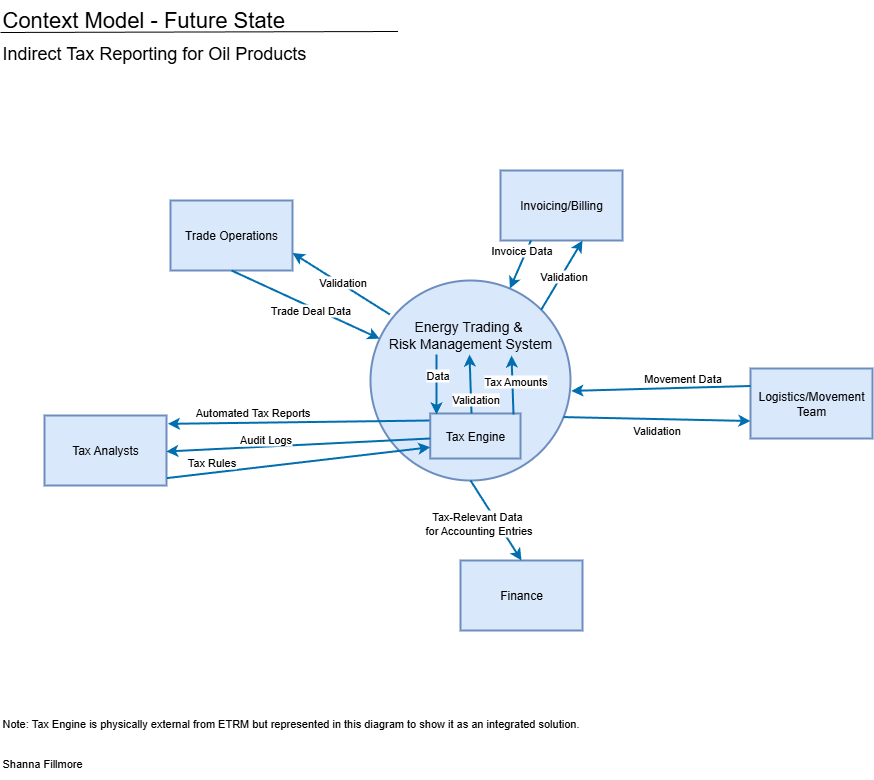

The diagram above was exported from draw.io. Its source (the exported page's mxGraphModel, read from the mxfile embedded in the PNG):
<mxGraphModel dx="778" dy="540" grid="1" gridSize="10" guides="1" tooltips="1" connect="1" arrows="1" fold="1" page="1" pageScale="1" pageWidth="1100" pageHeight="850" math="0" shadow="0">
  <root>
    <mxCell id="8Wa2pGFzOvgebgYTgbUt-0" />
    <mxCell id="8Wa2pGFzOvgebgYTgbUt-1" parent="8Wa2pGFzOvgebgYTgbUt-0" />
    <mxCell id="8Wa2pGFzOvgebgYTgbUt-2" value="&lt;font style=&quot;font-size: 14px;&quot;&gt;Energy Trading &amp;amp;&amp;nbsp;&lt;/font&gt;&lt;div&gt;&lt;font style=&quot;font-size: 14px;&quot;&gt;Risk Management System&lt;/font&gt;&lt;/div&gt;&lt;div&gt;&lt;font style=&quot;font-size: 14px;&quot;&gt;&lt;br&gt;&lt;/font&gt;&lt;/div&gt;&lt;div&gt;&lt;font style=&quot;font-size: 14px;&quot;&gt;&lt;br&gt;&lt;/font&gt;&lt;/div&gt;&lt;div&gt;&lt;br&gt;&lt;/div&gt;&lt;div&gt;&lt;br&gt;&lt;/div&gt;&lt;div&gt;&lt;br&gt;&lt;/div&gt;&lt;div&gt;&lt;br&gt;&lt;/div&gt;" style="ellipse;whiteSpace=wrap;html=1;aspect=fixed;fontSize=12;fillColor=#dae8fc;strokeColor=#6c8ebf;strokeWidth=2;" parent="8Wa2pGFzOvgebgYTgbUt-1" vertex="1">
      <mxGeometry x="410" y="320" width="200" height="200" as="geometry" />
    </mxCell>
    <mxCell id="8Wa2pGFzOvgebgYTgbUt-3" value="Trade Operations" style="rounded=0;whiteSpace=wrap;html=1;fillColor=#dae8fc;strokeColor=#6c8ebf;strokeWidth=2;" parent="8Wa2pGFzOvgebgYTgbUt-1" vertex="1">
      <mxGeometry x="210" y="240" width="122" height="70" as="geometry" />
    </mxCell>
    <mxCell id="8Wa2pGFzOvgebgYTgbUt-4" value="Tax Analysts" style="rounded=0;whiteSpace=wrap;html=1;fillColor=#dae8fc;strokeColor=#6c8ebf;strokeWidth=2;" parent="8Wa2pGFzOvgebgYTgbUt-1" vertex="1">
      <mxGeometry x="84" y="455" width="122" height="70" as="geometry" />
    </mxCell>
    <mxCell id="8Wa2pGFzOvgebgYTgbUt-5" value="Finance" style="rounded=0;whiteSpace=wrap;html=1;fillColor=#dae8fc;strokeColor=#6c8ebf;strokeWidth=2;" parent="8Wa2pGFzOvgebgYTgbUt-1" vertex="1">
      <mxGeometry x="500" y="600" width="122" height="70" as="geometry" />
    </mxCell>
    <mxCell id="8Wa2pGFzOvgebgYTgbUt-6" value="Logistics/Movement Team" style="rounded=0;whiteSpace=wrap;html=1;fillColor=#dae8fc;strokeColor=#6c8ebf;strokeWidth=2;" parent="8Wa2pGFzOvgebgYTgbUt-1" vertex="1">
      <mxGeometry x="790" y="408" width="122" height="70" as="geometry" />
    </mxCell>
    <mxCell id="8Wa2pGFzOvgebgYTgbUt-7" value="Invoicing/Billing" style="rounded=0;whiteSpace=wrap;html=1;fillColor=#dae8fc;strokeColor=#6c8ebf;strokeWidth=2;" parent="8Wa2pGFzOvgebgYTgbUt-1" vertex="1">
      <mxGeometry x="540" y="210" width="122" height="70" as="geometry" />
    </mxCell>
    <mxCell id="8Wa2pGFzOvgebgYTgbUt-8" value="" style="endArrow=classic;html=1;rounded=0;exitX=0.5;exitY=1;exitDx=0;exitDy=0;fillColor=#1ba1e2;strokeColor=#006EAF;strokeWidth=2;" parent="8Wa2pGFzOvgebgYTgbUt-1" source="8Wa2pGFzOvgebgYTgbUt-3" target="8Wa2pGFzOvgebgYTgbUt-2" edge="1">
      <mxGeometry width="50" height="50" relative="1" as="geometry">
        <mxPoint x="260" y="250" as="sourcePoint" />
        <mxPoint x="430" y="350" as="targetPoint" />
      </mxGeometry>
    </mxCell>
    <mxCell id="8Wa2pGFzOvgebgYTgbUt-9" value="Trade Deal Data" style="edgeLabel;html=1;align=center;verticalAlign=middle;resizable=0;points=[];" parent="8Wa2pGFzOvgebgYTgbUt-8" vertex="1" connectable="0">
      <mxGeometry x="0.6818" y="2" relative="1" as="geometry">
        <mxPoint x="-47" y="-16" as="offset" />
      </mxGeometry>
    </mxCell>
    <mxCell id="8Wa2pGFzOvgebgYTgbUt-12" value="" style="endArrow=classic;html=1;rounded=0;entryX=0.5;entryY=0;entryDx=0;entryDy=0;fillColor=#1ba1e2;strokeColor=#006EAF;strokeWidth=2;exitX=0.5;exitY=1;exitDx=0;exitDy=0;" parent="8Wa2pGFzOvgebgYTgbUt-1" source="8Wa2pGFzOvgebgYTgbUt-2" target="8Wa2pGFzOvgebgYTgbUt-5" edge="1">
      <mxGeometry width="50" height="50" relative="1" as="geometry">
        <mxPoint x="571" y="498" as="sourcePoint" />
        <mxPoint x="459" y="454" as="targetPoint" />
      </mxGeometry>
    </mxCell>
    <mxCell id="8Wa2pGFzOvgebgYTgbUt-13" value="Tax-Relevant Data&amp;nbsp;&lt;div&gt;for Accounting Entries&lt;/div&gt;" style="edgeLabel;html=1;align=center;verticalAlign=middle;resizable=0;points=[];" parent="8Wa2pGFzOvgebgYTgbUt-12" vertex="1" connectable="0">
      <mxGeometry x="-0.3738" relative="1" as="geometry">
        <mxPoint x="-9" y="17" as="offset" />
      </mxGeometry>
    </mxCell>
    <mxCell id="8Wa2pGFzOvgebgYTgbUt-14" value="" style="endArrow=classic;html=1;rounded=0;entryX=1.004;entryY=0.552;entryDx=0;entryDy=0;fillColor=#1ba1e2;strokeColor=#006EAF;exitX=0;exitY=0.25;exitDx=0;exitDy=0;strokeWidth=2;entryPerimeter=0;" parent="8Wa2pGFzOvgebgYTgbUt-1" source="8Wa2pGFzOvgebgYTgbUt-6" target="8Wa2pGFzOvgebgYTgbUt-2" edge="1">
      <mxGeometry width="50" height="50" relative="1" as="geometry">
        <mxPoint x="373" y="630" as="sourcePoint" />
        <mxPoint x="474.414" y="482.75400000000013" as="targetPoint" />
      </mxGeometry>
    </mxCell>
    <mxCell id="8Wa2pGFzOvgebgYTgbUt-15" value="Movement Data" style="edgeLabel;html=1;align=center;verticalAlign=middle;resizable=0;points=[];" parent="8Wa2pGFzOvgebgYTgbUt-14" vertex="1" connectable="0">
      <mxGeometry x="-0.3738" relative="1" as="geometry">
        <mxPoint x="-13" y="-10" as="offset" />
      </mxGeometry>
    </mxCell>
    <mxCell id="8Wa2pGFzOvgebgYTgbUt-18" value="" style="endArrow=classic;html=1;rounded=0;exitX=0.25;exitY=1;exitDx=0;exitDy=0;fillColor=#1ba1e2;strokeColor=#006EAF;strokeWidth=2;" parent="8Wa2pGFzOvgebgYTgbUt-1" source="8Wa2pGFzOvgebgYTgbUt-7" target="8Wa2pGFzOvgebgYTgbUt-2" edge="1">
      <mxGeometry width="50" height="50" relative="1" as="geometry">
        <mxPoint x="670" y="642" as="sourcePoint" />
        <mxPoint x="553" y="491" as="targetPoint" />
      </mxGeometry>
    </mxCell>
    <mxCell id="8Wa2pGFzOvgebgYTgbUt-19" value="Invoice Data" style="edgeLabel;html=1;align=center;verticalAlign=middle;resizable=0;points=[];" parent="8Wa2pGFzOvgebgYTgbUt-18" vertex="1" connectable="0">
      <mxGeometry x="-0.3738" relative="1" as="geometry">
        <mxPoint x="-4" y="-5" as="offset" />
      </mxGeometry>
    </mxCell>
    <mxCell id="8Wa2pGFzOvgebgYTgbUt-20" value="&lt;div&gt;&lt;div&gt;&lt;font style=&quot;font-size: 22px;&quot;&gt;Context Model - Future State&lt;/font&gt;&lt;/div&gt;&lt;/div&gt;" style="text;strokeColor=none;align=left;fillColor=none;html=1;verticalAlign=top;whiteSpace=wrap;rounded=0;" parent="8Wa2pGFzOvgebgYTgbUt-1" vertex="1">
      <mxGeometry x="40" y="40" width="395" height="50" as="geometry" />
    </mxCell>
    <mxCell id="8Wa2pGFzOvgebgYTgbUt-21" value="" style="endArrow=none;html=1;rounded=0;exitX=0;exitY=1;exitDx=0;exitDy=0;entryX=0.75;entryY=0;entryDx=0;entryDy=0;" parent="8Wa2pGFzOvgebgYTgbUt-1" edge="1">
      <mxGeometry width="50" height="50" relative="1" as="geometry">
        <mxPoint x="40" y="72" as="sourcePoint" />
        <mxPoint x="437.5" y="71" as="targetPoint" />
      </mxGeometry>
    </mxCell>
    <mxCell id="8Wa2pGFzOvgebgYTgbUt-22" value="&lt;div&gt;&lt;div&gt;&lt;font style=&quot;font-size: 18px;&quot;&gt;Indirect Tax Reporting for Oil Products&lt;/font&gt;&lt;/div&gt;&lt;/div&gt;" style="text;strokeColor=none;align=left;fillColor=none;html=1;verticalAlign=top;whiteSpace=wrap;rounded=0;" parent="8Wa2pGFzOvgebgYTgbUt-1" vertex="1">
      <mxGeometry x="40" y="76" width="530" height="50" as="geometry" />
    </mxCell>
    <mxCell id="8Wa2pGFzOvgebgYTgbUt-23" value="&lt;div&gt;&lt;div&gt;&lt;font&gt;Shanna Fillmore&lt;/font&gt;&lt;/div&gt;&lt;/div&gt;" style="text;strokeColor=none;align=left;fillColor=none;html=1;verticalAlign=top;whiteSpace=wrap;rounded=0;fontSize=11;" parent="8Wa2pGFzOvgebgYTgbUt-1" vertex="1">
      <mxGeometry x="40" y="790" width="170" height="30" as="geometry" />
    </mxCell>
    <mxCell id="8Wa2pGFzOvgebgYTgbUt-25" value="" style="endArrow=classic;html=1;rounded=0;entryX=1.011;entryY=0.119;entryDx=0;entryDy=0;fillColor=#1ba1e2;strokeColor=#006EAF;strokeWidth=2;entryPerimeter=0;" parent="8Wa2pGFzOvgebgYTgbUt-1" target="8Wa2pGFzOvgebgYTgbUt-4" edge="1">
      <mxGeometry width="50" height="50" relative="1" as="geometry">
        <mxPoint x="470" y="460" as="sourcePoint" />
        <mxPoint x="472" y="382" as="targetPoint" />
      </mxGeometry>
    </mxCell>
    <mxCell id="8Wa2pGFzOvgebgYTgbUt-26" value="Automated Tax Reports" style="edgeLabel;html=1;align=center;verticalAlign=middle;resizable=0;points=[];" parent="8Wa2pGFzOvgebgYTgbUt-25" vertex="1" connectable="0">
      <mxGeometry x="-0.2229" y="1" relative="1" as="geometry">
        <mxPoint x="-77" y="-11" as="offset" />
      </mxGeometry>
    </mxCell>
    <mxCell id="_LHDKknHPvVQW6Q7UFN--0" value="Tax Engine" style="rounded=0;whiteSpace=wrap;html=1;fillColor=#dae8fc;strokeColor=#6c8ebf;strokeWidth=2;" parent="8Wa2pGFzOvgebgYTgbUt-1" vertex="1">
      <mxGeometry x="469.75" y="453" width="90.25" height="45" as="geometry" />
    </mxCell>
    <mxCell id="WSYaqTh6MA5YEV_pctpX-1" value="" style="endArrow=classic;html=1;rounded=0;fillColor=#1ba1e2;strokeColor=#006EAF;exitX=0.5;exitY=0;exitDx=0;exitDy=0;strokeWidth=2;" parent="8Wa2pGFzOvgebgYTgbUt-1" edge="1">
      <mxGeometry width="50" height="50" relative="1" as="geometry">
        <mxPoint x="553" y="454" as="sourcePoint" />
        <mxPoint x="551" y="395" as="targetPoint" />
      </mxGeometry>
    </mxCell>
    <mxCell id="WSYaqTh6MA5YEV_pctpX-2" value="Tax Amounts" style="edgeLabel;html=1;align=center;verticalAlign=middle;resizable=0;points=[];" parent="WSYaqTh6MA5YEV_pctpX-1" vertex="1" connectable="0">
      <mxGeometry x="-0.3738" relative="1" as="geometry">
        <mxPoint x="2" y="-16" as="offset" />
      </mxGeometry>
    </mxCell>
    <mxCell id="WSYaqTh6MA5YEV_pctpX-3" value="" style="endArrow=classic;html=1;rounded=0;fillColor=#1ba1e2;strokeColor=#006EAF;strokeWidth=2;" parent="8Wa2pGFzOvgebgYTgbUt-1" edge="1">
      <mxGeometry width="50" height="50" relative="1" as="geometry">
        <mxPoint x="476" y="394" as="sourcePoint" />
        <mxPoint x="476" y="454" as="targetPoint" />
      </mxGeometry>
    </mxCell>
    <mxCell id="WSYaqTh6MA5YEV_pctpX-4" value="Data" style="edgeLabel;html=1;align=center;verticalAlign=middle;resizable=0;points=[];" parent="WSYaqTh6MA5YEV_pctpX-3" vertex="1" connectable="0">
      <mxGeometry x="-0.3738" relative="1" as="geometry">
        <mxPoint y="1" as="offset" />
      </mxGeometry>
    </mxCell>
    <mxCell id="tJ43HjT9nBljmmihTlUr-0" value="" style="endArrow=classic;html=1;rounded=0;exitX=1.004;exitY=0.894;exitDx=0;exitDy=0;fillColor=#1ba1e2;strokeColor=#006EAF;strokeWidth=2;entryX=0;entryY=0.75;entryDx=0;entryDy=0;exitPerimeter=0;" parent="8Wa2pGFzOvgebgYTgbUt-1" source="8Wa2pGFzOvgebgYTgbUt-4" target="_LHDKknHPvVQW6Q7UFN--0" edge="1">
      <mxGeometry width="50" height="50" relative="1" as="geometry">
        <mxPoint x="360" y="390" as="sourcePoint" />
        <mxPoint x="511" y="465" as="targetPoint" />
      </mxGeometry>
    </mxCell>
    <mxCell id="tJ43HjT9nBljmmihTlUr-1" value="Tax Rules" style="edgeLabel;html=1;align=center;verticalAlign=middle;resizable=0;points=[];" parent="tJ43HjT9nBljmmihTlUr-0" vertex="1" connectable="0">
      <mxGeometry x="0.6818" y="2" relative="1" as="geometry">
        <mxPoint x="-177" y="12" as="offset" />
      </mxGeometry>
    </mxCell>
    <mxCell id="LcEA9fBubIO-t7R-PNL1-0" value="&lt;div&gt;&lt;div&gt;&lt;font&gt;Note: Tax Engine is physically external from ETRM but represented in this diagram to show it as an integrated solution.&lt;/font&gt;&lt;/div&gt;&lt;/div&gt;" style="text;strokeColor=none;align=left;fillColor=none;html=1;verticalAlign=top;whiteSpace=wrap;rounded=0;fontSize=11;" parent="8Wa2pGFzOvgebgYTgbUt-1" vertex="1">
      <mxGeometry x="40" y="750" width="690" height="30" as="geometry" />
    </mxCell>
    <mxCell id="daTgZyF1wfUboZTd71pd-0" value="" style="endArrow=classic;html=1;rounded=0;fillColor=#1ba1e2;strokeColor=#006EAF;exitX=0.5;exitY=0;exitDx=0;exitDy=0;strokeWidth=2;" parent="8Wa2pGFzOvgebgYTgbUt-1" edge="1">
      <mxGeometry width="50" height="50" relative="1" as="geometry">
        <mxPoint x="511" y="453" as="sourcePoint" />
        <mxPoint x="509" y="394" as="targetPoint" />
      </mxGeometry>
    </mxCell>
    <mxCell id="daTgZyF1wfUboZTd71pd-1" value="Validation" style="edgeLabel;html=1;align=center;verticalAlign=middle;resizable=0;points=[];" parent="daTgZyF1wfUboZTd71pd-0" vertex="1" connectable="0">
      <mxGeometry x="-0.3738" relative="1" as="geometry">
        <mxPoint x="4" y="3" as="offset" />
      </mxGeometry>
    </mxCell>
    <mxCell id="daTgZyF1wfUboZTd71pd-3" value="" style="endArrow=classic;html=1;rounded=0;entryX=1;entryY=0.25;entryDx=0;entryDy=0;fillColor=#1ba1e2;strokeColor=#006EAF;strokeWidth=2;" parent="8Wa2pGFzOvgebgYTgbUt-1" edge="1">
      <mxGeometry width="50" height="50" relative="1" as="geometry">
        <mxPoint x="469.75" y="478" as="sourcePoint" />
        <mxPoint x="205.75" y="491" as="targetPoint" />
      </mxGeometry>
    </mxCell>
    <mxCell id="daTgZyF1wfUboZTd71pd-4" value="Audit Logs" style="edgeLabel;html=1;align=center;verticalAlign=middle;resizable=0;points=[];" parent="daTgZyF1wfUboZTd71pd-3" vertex="1" connectable="0">
      <mxGeometry x="-0.2229" y="1" relative="1" as="geometry">
        <mxPoint x="-62" y="-6" as="offset" />
      </mxGeometry>
    </mxCell>
    <mxCell id="8yzD4i8qRC1eoZqA1oVA-0" value="" style="endArrow=classic;html=1;rounded=0;exitX=0.097;exitY=0.17;exitDx=0;exitDy=0;fillColor=#1ba1e2;strokeColor=#006EAF;strokeWidth=2;exitPerimeter=0;entryX=1;entryY=0.75;entryDx=0;entryDy=0;" parent="8Wa2pGFzOvgebgYTgbUt-1" source="8Wa2pGFzOvgebgYTgbUt-2" target="8Wa2pGFzOvgebgYTgbUt-3" edge="1">
      <mxGeometry width="50" height="50" relative="1" as="geometry">
        <mxPoint x="460" y="360" as="sourcePoint" />
        <mxPoint x="608" y="428" as="targetPoint" />
      </mxGeometry>
    </mxCell>
    <mxCell id="8yzD4i8qRC1eoZqA1oVA-2" value="Validation" style="edgeLabel;html=1;align=center;verticalAlign=middle;resizable=0;points=[];" parent="8yzD4i8qRC1eoZqA1oVA-0" vertex="1" connectable="0">
      <mxGeometry x="-0.0006" y="-2" relative="1" as="geometry">
        <mxPoint as="offset" />
      </mxGeometry>
    </mxCell>
    <mxCell id="8yzD4i8qRC1eoZqA1oVA-3" value="" style="endArrow=classic;html=1;rounded=0;fillColor=#1ba1e2;strokeColor=#006EAF;strokeWidth=2;entryX=1;entryY=0.75;entryDx=0;entryDy=0;exitX=1;exitY=0;exitDx=0;exitDy=0;" parent="8Wa2pGFzOvgebgYTgbUt-1" source="8Wa2pGFzOvgebgYTgbUt-2" edge="1">
      <mxGeometry width="50" height="50" relative="1" as="geometry">
        <mxPoint x="719" y="341" as="sourcePoint" />
        <mxPoint x="622" y="280" as="targetPoint" />
      </mxGeometry>
    </mxCell>
    <mxCell id="8yzD4i8qRC1eoZqA1oVA-5" value="Validation" style="edgeLabel;html=1;align=center;verticalAlign=middle;resizable=0;points=[];" parent="8yzD4i8qRC1eoZqA1oVA-3" vertex="1" connectable="0">
      <mxGeometry x="-0.0006" y="-2" relative="1" as="geometry">
        <mxPoint as="offset" />
      </mxGeometry>
    </mxCell>
    <mxCell id="8yzD4i8qRC1eoZqA1oVA-6" value="" style="endArrow=classic;html=1;rounded=0;fillColor=#1ba1e2;strokeColor=#006EAF;strokeWidth=2;entryX=0;entryY=0.75;entryDx=0;entryDy=0;exitX=0.965;exitY=0.683;exitDx=0;exitDy=0;exitPerimeter=0;" parent="8Wa2pGFzOvgebgYTgbUt-1" source="8Wa2pGFzOvgebgYTgbUt-2" target="8Wa2pGFzOvgebgYTgbUt-6" edge="1">
      <mxGeometry width="50" height="50" relative="1" as="geometry">
        <mxPoint x="749" y="522" as="sourcePoint" />
        <mxPoint x="790" y="453" as="targetPoint" />
      </mxGeometry>
    </mxCell>
    <mxCell id="8yzD4i8qRC1eoZqA1oVA-8" value="Validation" style="edgeLabel;html=1;align=center;verticalAlign=middle;resizable=0;points=[];" parent="8yzD4i8qRC1eoZqA1oVA-6" vertex="1" connectable="0">
      <mxGeometry x="-0.0006" y="-2" relative="1" as="geometry">
        <mxPoint y="9" as="offset" />
      </mxGeometry>
    </mxCell>
  </root>
</mxGraphModel>